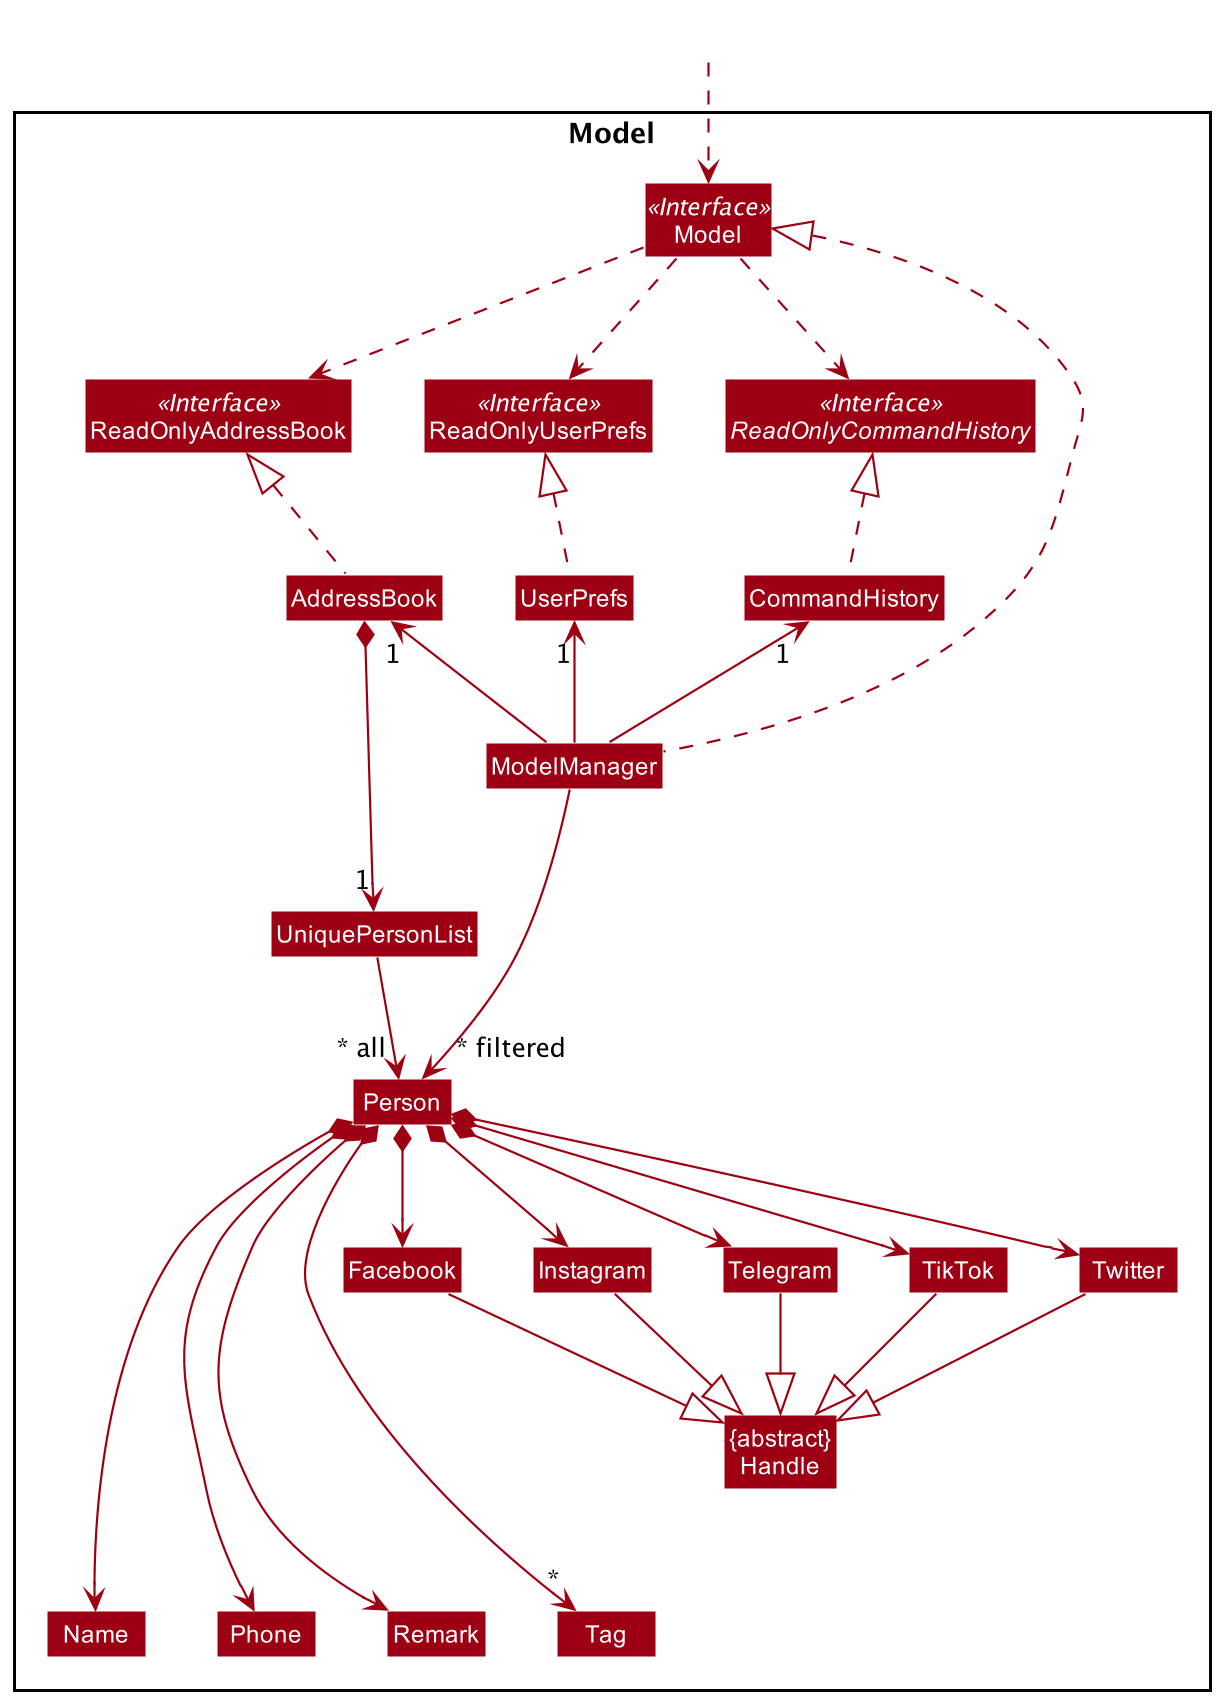

The diagram above was rendered by PlantUML. Its source (embedded in the PNG):
@startuml
!include style.puml
skinparam arrowThickness 1.1
skinparam arrowColor MODEL_COLOR
skinparam classBackgroundColor MODEL_COLOR

Package Model <<Rectangle>>{
Interface ReadOnlyAddressBook <<Interface>>
Interface ReadOnlyUserPrefs <<Interface>>
Interface ReadOnlyCommandHistory <<Interface>>
Interface Model <<Interface>>
Class AddressBook
Class ReadOnlyAddressBook
Class CommandHistory
Class Model
Class ModelManager
Class UserPrefs
Class ReadOnlyUserPrefs

Class "{abstract}\nHandle" as Handle
Class UniquePersonList
Class Person
Class Name
Class Phone
Class Remark
Class Tag
Class Facebook
Class Instagram
Class Telegram
Class TikTok
Class Twitter
}

Class HiddenOutside #FFFFFF
HiddenOutside ..> Model

Model .d.> ReadOnlyAddressBook
Model .d.> ReadOnlyUserPrefs
Model .d.> ReadOnlyCommandHistory
ReadOnlyAddressBook -[hidden]r> ReadOnlyUserPrefs
ReadOnlyUserPrefs -[hidden]r> ReadOnlyCommandHistory

AddressBook .u.|> ReadOnlyAddressBook
UserPrefs .u.|> ReadOnlyUserPrefs
CommandHistory .u.|> ReadOnlyCommandHistory

ModelManager -u-> "1" AddressBook
ModelManager -u-> "1" UserPrefs
ModelManager -u-> "1" CommandHistory

ModelManager ....u|> Model
ModelManager --->"~* filtered" Person

AddressBook *--> "1" UniquePersonList
UniquePersonList --r> "~* all" Person

Person *----> Name
Person *----> Phone
Person *----> "*" Tag
Person *----> Remark

Person *--> Facebook
Person *--> Instagram
Person *--> Telegram
Person *--> TikTok
Person *-->Twitter

Facebook -d-|> Handle
Instagram -d-|> Handle
Telegram -d-|> Handle
TikTok -d-|> Handle
Twitter -d-|> Handle

@enduml